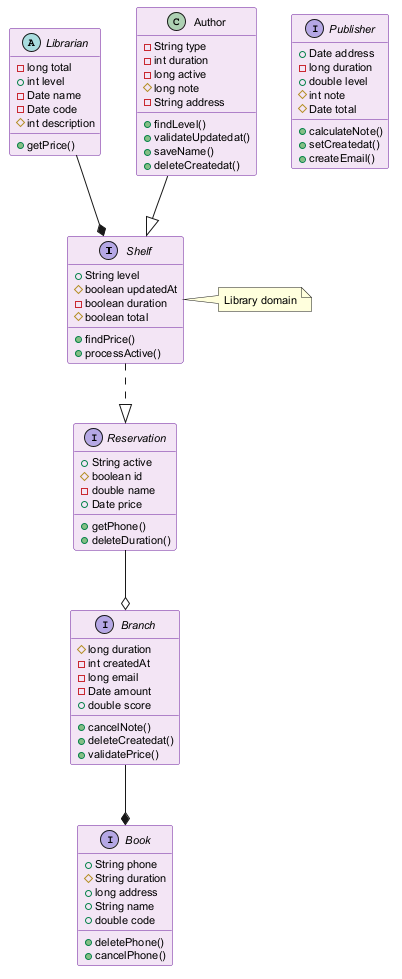

The diagram above was rendered by PlantUML. Its source (embedded in the PNG):
@startuml
skinparam backgroundColor #FFFFFF
skinparam classBackgroundColor #F3E5F5
skinparam classBorderColor #6A1B9A
skinparam defaultFontSize 11
interface Shelf {
  +String level
  #boolean updatedAt
  -boolean duration
  #boolean total
  +findPrice()
  +processActive()
}
interface Branch {
  #long duration
  -int createdAt
  -long email
  -Date amount
  +double score
  +cancelNote()
  +deleteCreatedat()
  +validatePrice()
}
interface Reservation {
  +String active
  #boolean id
  -double name
  +Date price
  +getPhone()
  +deleteDuration()
}
abstract class Librarian {
  -long total
  +int level
  -Date name
  -Date code
  #int description
  +getPrice()
}
interface Book {
  +String phone
  #String duration
  +long address
  +String name
  +double code
  +deletePhone()
  +cancelPhone()
}
class Author {
  -String type
  -int duration
  -long active
  #long note
  -String address
  +findLevel()
  +validateUpdatedat()
  +saveName()
  +deleteCreatedat()
}
interface Publisher {
  +Date address
  -long duration
  +double level
  #int note
  #Date total
  +calculateNote()
  +setCreatedat()
  +createEmail()
}
Author --|> Shelf
Reservation --o Branch
Librarian --* Shelf
Shelf ..|> Reservation
Branch --* Book
note right of Shelf : Library domain
@enduml